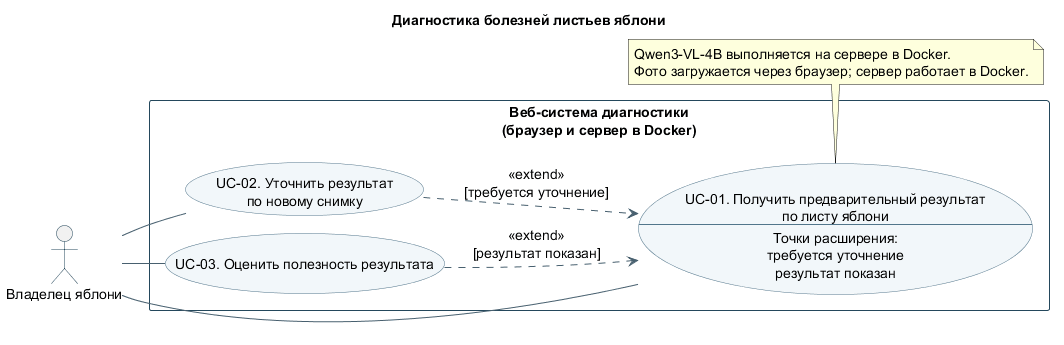

The diagram above was rendered by PlantUML. Its source (embedded in the PNG):
@startuml
!pragma layout smetana
left to right direction
skinparam shadowing false
skinparam defaultFontName SansSerif
skinparam defaultFontSize 14
skinparam packageStyle rectangle
skinparam ArrowColor #48606F
skinparam actorBorderColor #24485C
skinparam usecaseBackgroundColor #F2F7FA
skinparam usecaseBorderColor #52768B
skinparam rectangleBorderColor #24485C
title Диагностика болезней листьев яблони

actor "Владелец яблони" as owner
rectangle "Веб-система диагностики\n(браузер и сервер в Docker)" {
  usecase "UC-01. Получить предварительный результат\nпо листу яблони\n--\nТочки расширения:\nтребуется уточнение\nрезультат показан" as UC01
  usecase "UC-02. Уточнить результат\nпо новому снимку" as UC02
  usecase "UC-03. Оценить полезность результата" as UC03
}

owner -- UC01
owner -- UC02
owner -- UC03
UC02 ..> UC01 : <<extend>>\n[требуется уточнение]
UC03 ..> UC01 : <<extend>>\n[результат показан]

note bottom of UC01
  Qwen3-VL-4B выполняется на сервере в Docker.
  Фото загружается через браузер; сервер работает в Docker.
end note
@enduml